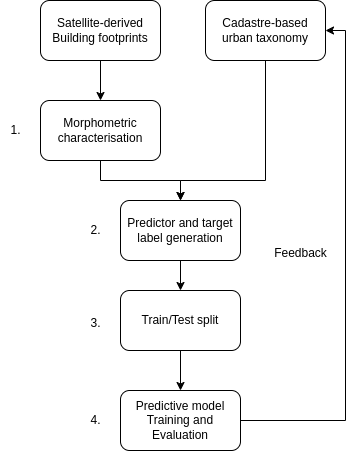

The diagram above was exported from draw.io. Its source (the exported page's mxGraphModel, read from the mxfile embedded in the PNG):
<mxGraphModel dx="2074" dy="1148" grid="1" gridSize="10" guides="1" tooltips="1" connect="1" arrows="1" fold="1" page="1" pageScale="1" pageWidth="850" pageHeight="1100" math="0" shadow="0">
  <root>
    <mxCell id="0" />
    <mxCell id="1" parent="0" />
    <mxCell id="zLskcBcKKJc7MpgyDdMK-9" style="edgeStyle=orthogonalEdgeStyle;rounded=0;orthogonalLoop=1;jettySize=auto;html=1;" edge="1" parent="1" source="zLskcBcKKJc7MpgyDdMK-1" target="zLskcBcKKJc7MpgyDdMK-3">
      <mxGeometry relative="1" as="geometry" />
    </mxCell>
    <mxCell id="zLskcBcKKJc7MpgyDdMK-1" value="Satellite-derived&lt;div&gt;Building footprints&lt;/div&gt;" style="rounded=1;whiteSpace=wrap;html=1;" vertex="1" parent="1">
      <mxGeometry x="140" y="260" width="120" height="60" as="geometry" />
    </mxCell>
    <mxCell id="zLskcBcKKJc7MpgyDdMK-12" style="edgeStyle=orthogonalEdgeStyle;rounded=0;orthogonalLoop=1;jettySize=auto;html=1;exitX=0.5;exitY=1;exitDx=0;exitDy=0;entryX=0.5;entryY=0;entryDx=0;entryDy=0;" edge="1" parent="1" source="zLskcBcKKJc7MpgyDdMK-2" target="zLskcBcKKJc7MpgyDdMK-4">
      <mxGeometry relative="1" as="geometry">
        <Array as="points">
          <mxPoint x="365" y="440" />
          <mxPoint x="280" y="440" />
        </Array>
      </mxGeometry>
    </mxCell>
    <mxCell id="zLskcBcKKJc7MpgyDdMK-2" value="Cadastre-based urban taxonomy" style="rounded=1;whiteSpace=wrap;html=1;" vertex="1" parent="1">
      <mxGeometry x="305" y="260" width="120" height="60" as="geometry" />
    </mxCell>
    <mxCell id="zLskcBcKKJc7MpgyDdMK-10" style="edgeStyle=orthogonalEdgeStyle;rounded=0;orthogonalLoop=1;jettySize=auto;html=1;entryX=0.5;entryY=0;entryDx=0;entryDy=0;" edge="1" parent="1" source="zLskcBcKKJc7MpgyDdMK-3" target="zLskcBcKKJc7MpgyDdMK-4">
      <mxGeometry relative="1" as="geometry" />
    </mxCell>
    <mxCell id="zLskcBcKKJc7MpgyDdMK-3" value="Morphometric characterisation" style="rounded=1;whiteSpace=wrap;html=1;" vertex="1" parent="1">
      <mxGeometry x="140" y="360" width="120" height="60" as="geometry" />
    </mxCell>
    <mxCell id="zLskcBcKKJc7MpgyDdMK-6" value="" style="edgeStyle=orthogonalEdgeStyle;rounded=0;orthogonalLoop=1;jettySize=auto;html=1;" edge="1" parent="1" source="zLskcBcKKJc7MpgyDdMK-4" target="zLskcBcKKJc7MpgyDdMK-5">
      <mxGeometry relative="1" as="geometry" />
    </mxCell>
    <mxCell id="zLskcBcKKJc7MpgyDdMK-4" value="Predictor and target label generation" style="rounded=1;whiteSpace=wrap;html=1;" vertex="1" parent="1">
      <mxGeometry x="220" y="460" width="120" height="60" as="geometry" />
    </mxCell>
    <mxCell id="zLskcBcKKJc7MpgyDdMK-8" style="edgeStyle=orthogonalEdgeStyle;rounded=0;orthogonalLoop=1;jettySize=auto;html=1;entryX=0.5;entryY=0;entryDx=0;entryDy=0;" edge="1" parent="1" source="zLskcBcKKJc7MpgyDdMK-5" target="zLskcBcKKJc7MpgyDdMK-7">
      <mxGeometry relative="1" as="geometry" />
    </mxCell>
    <mxCell id="zLskcBcKKJc7MpgyDdMK-5" value="Train/Test split" style="rounded=1;whiteSpace=wrap;html=1;" vertex="1" parent="1">
      <mxGeometry x="220" y="550" width="120" height="60" as="geometry" />
    </mxCell>
    <mxCell id="zLskcBcKKJc7MpgyDdMK-17" style="edgeStyle=orthogonalEdgeStyle;rounded=0;orthogonalLoop=1;jettySize=auto;html=1;entryX=1;entryY=0.5;entryDx=0;entryDy=0;" edge="1" parent="1" source="zLskcBcKKJc7MpgyDdMK-7" target="zLskcBcKKJc7MpgyDdMK-2">
      <mxGeometry relative="1" as="geometry">
        <mxPoint x="450" y="290" as="targetPoint" />
        <Array as="points">
          <mxPoint x="445" y="680" />
          <mxPoint x="445" y="290" />
        </Array>
      </mxGeometry>
    </mxCell>
    <mxCell id="zLskcBcKKJc7MpgyDdMK-7" value="Predictive model Training and Evaluation" style="whiteSpace=wrap;html=1;rounded=1;" vertex="1" parent="1">
      <mxGeometry x="220" y="650" width="120" height="60" as="geometry" />
    </mxCell>
    <mxCell id="zLskcBcKKJc7MpgyDdMK-13" value="1." style="text;html=1;align=center;verticalAlign=middle;resizable=0;points=[];autosize=1;strokeColor=none;fillColor=none;" vertex="1" parent="1">
      <mxGeometry x="100" y="375" width="30" height="30" as="geometry" />
    </mxCell>
    <mxCell id="zLskcBcKKJc7MpgyDdMK-14" value="2." style="text;html=1;align=center;verticalAlign=middle;resizable=0;points=[];autosize=1;strokeColor=none;fillColor=none;" vertex="1" parent="1">
      <mxGeometry x="180" y="475" width="30" height="30" as="geometry" />
    </mxCell>
    <mxCell id="zLskcBcKKJc7MpgyDdMK-15" value="3." style="text;html=1;align=center;verticalAlign=middle;resizable=0;points=[];autosize=1;strokeColor=none;fillColor=none;" vertex="1" parent="1">
      <mxGeometry x="180" y="568" width="30" height="30" as="geometry" />
    </mxCell>
    <mxCell id="zLskcBcKKJc7MpgyDdMK-16" value="4." style="text;html=1;align=center;verticalAlign=middle;resizable=0;points=[];autosize=1;strokeColor=none;fillColor=none;" vertex="1" parent="1">
      <mxGeometry x="180" y="665" width="30" height="30" as="geometry" />
    </mxCell>
    <mxCell id="zLskcBcKKJc7MpgyDdMK-18" value="Feedback" style="text;html=1;align=center;verticalAlign=middle;resizable=0;points=[];autosize=1;strokeColor=none;fillColor=none;" vertex="1" parent="1">
      <mxGeometry x="360" y="498" width="80" height="30" as="geometry" />
    </mxCell>
  </root>
</mxGraphModel>